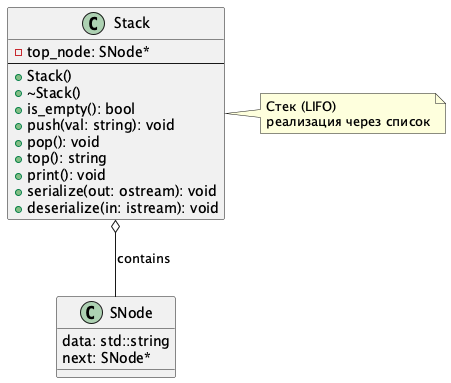

The diagram above was rendered by PlantUML. Its source (embedded in the PNG):
@startuml Stack

class Stack {
  - top_node: SNode*
  ---
  + Stack()
  + ~Stack()
  + is_empty(): bool
  + push(val: string): void
  + pop(): void
  + top(): string
  + print(): void
  + serialize(out: ostream): void
  + deserialize(in: istream): void
}

class SNode {
  data: std::string
  next: SNode*
}

Stack o-- SNode : contains

note right of Stack
  Стек (LIFO)
  реализация через список
end note

@enduml